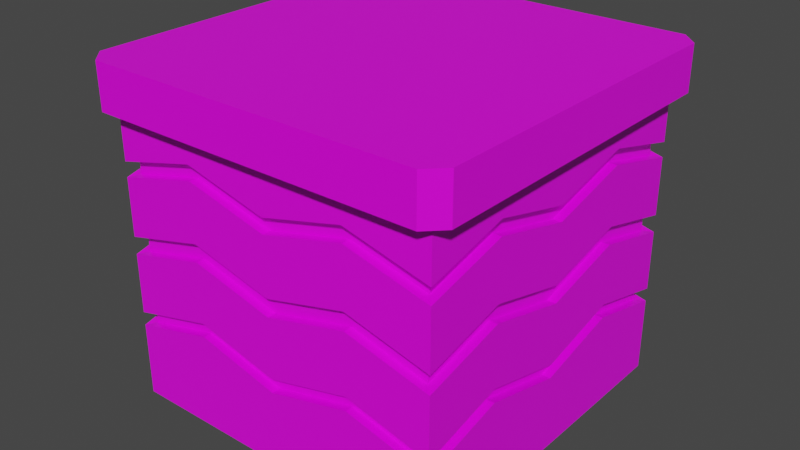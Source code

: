 # Source: grass_tile1.blend  (saved by Blender 4.2.66; exported with 4.5.12 LTS)
import bpy
from mathutils import Matrix  # noqa: F401  (used for matrix-valued properties, if any)

bpy.ops.wm.read_factory_settings(use_empty=True)
scene = bpy.context.scene
scene.name = 'Scene'

# ---- collections
col_collection = bpy.data.collections.new('Collection'); scene.collection.children.link(col_collection)

# ---- images (referenced by path relative to the original .blend; pixels are not part of the script)
import os
ASSET_DIR = os.environ.get("B2B_ASSET_DIR", "")  # directory of the original .blend (textures are referenced by path, not embedded)
HERE = os.path.dirname(os.path.abspath(__file__))  # packed textures are extracted next to this script under _unpacked/

def load_image(name, relpath, width, height, colorspace="sRGB"):
    """Load a texture the original file referenced (path relative to the .blend, or extracted next to this script)."""
    p = next((c for c in (os.path.join(HERE, relpath), os.path.join(ASSET_DIR, relpath)) if relpath and os.path.exists(c)), "")
    if p:
        img = bpy.data.images.load(p, check_existing=True)
        img.name = name
    else:  # same state as the original file: an image datablock whose file is absent (Cycles renders it pink)
        img = bpy.data.images.new(name, width, height)
        img.source = "FILE"
        img.filepath = "//" + (relpath or name)
    img.colorspace_settings.name = colorspace
    return img
img_carry_vault_tex_png = load_image('carry_vault_tex.png', 'carry_vault_tex.png', 1024, 1024, 'sRGB')

# ---- materials (node trees are filled in below, after node groups)
mat_carry_vault_material = bpy.data.materials.new('carry_vault_material')
mat_carry_vault_material.alpha_threshold = 0.0
mat_carry_vault_material.use_transparent_shadow = False
mat_carry_vault_material.line_color = (0.0, 0.0, 0.0, 1.0)

# ---- material node trees
mat_carry_vault_material.use_nodes = True; mat_carry_vault_material.node_tree.nodes.clear()
_N = mat_carry_vault_material.node_tree.nodes; _L = mat_carry_vault_material.node_tree.links
n0 = _N.new('ShaderNodeOutputMaterial'); n0.name = 'Material Output'; n0.location = (300, 300)
n1 = _N.new('ShaderNodeBsdfPrincipled'); n1.name = 'Principled BSDF'; n1.location = (10, 300)
n1.distribution = 'GGX'
n1.subsurface_method = 'RANDOM_WALK_SKIN'
n1.inputs[2].default_value = 0.4
n1.inputs[3].default_value = 1.45
n1.inputs[27].default_value = (0.0, 0.0, 0.0, 1.0)
n1.inputs[28].default_value = 1.0
n2 = _N.new('ShaderNodeTexImage'); n2.name = '画像テクスチャ'; n2.location = (-280, 280)
n2.image = img_carry_vault_tex_png
_L.new(n1.outputs[0], n0.inputs[0])
_L.new(n2.outputs[0], n1.inputs[0])
n0.is_active_output = True

# ---- world
world_world = bpy.data.worlds.new('World'); scene.world = world_world
world_world.use_nodes = True; world_world.node_tree.nodes.clear()
_N = world_world.node_tree.nodes; _L = world_world.node_tree.links
n0 = _N.new('ShaderNodeOutputWorld'); n0.name = 'World Output'; n0.location = (300, 300)
n1 = _N.new('ShaderNodeBackground'); n1.name = 'Background'; n1.location = (10, 300)
n1.inputs[0].default_value = (0.05088, 0.05088, 0.05088, 1.0)
_L.new(n1.outputs[0], n0.inputs[0])
n0.is_active_output = True
world_world.color = (0.05088, 0.05088, 0.05088)
world_world.use_sun_shadow = False
world_world.sun_shadow_jitter_overblur = 0.0

# ---- meshes
me_cube = bpy.data.meshes.new('Cube')
me_cube.from_pydata([(0.5, 0.5, -1.0), (0.5, 0.5, -0.1338), (0.5, 0.55, -1.318e-07), (0.5, 0.55, -0.1338), (0.55, 0.5, -1.318e-07), (0.55, 0.5, -0.1338), (0.5, 0.5, -0.3284), (0.5, 0.5, -0.5545), (0.5, 0.5, -0.7767), (0.25, 0.5, -0.999), (-2.419e-07, 0.5, -0.999), (-2.419e-07, 0.5, -0.1338), (0.25, 0.5, -0.1338), (-2.419e-07, 0.5, -0.3284), (0.25, 0.5, -0.2659), (-2.419e-07, 0.5, -0.5545), (0.25, 0.5, -0.492), (-2.419e-07, 0.5, -0.7767), (0.25, 0.5, -0.7142), (0.5, -2.274e-07, -0.999), (0.5, 0.25, -0.999), (0.5, 0.25, -0.1338), (0.5, -2.274e-07, -0.1338), (0.5, 0.25, -0.2659), (0.5, -2.274e-07, -0.3284), (0.5, 0.25, -0.492), (0.5, -2.274e-07, -0.5545), (0.5, 0.25, -0.7142), (0.5, -2.274e-07, -0.7767), (0.5, 0.5, -0.2837), (-2.419e-07, 0.5, -0.2837), (0.25, 0.5, -0.2212), (0.5, 0.25, -0.2212), (0.5, -2.274e-07, -0.2837), (0.5, 0.5, -0.5018), (-2.419e-07, 0.5, -0.5018), (0.25, 0.5, -0.4394), (0.5, 0.25, -0.4394), (0.5, -2.274e-07, -0.5018), (0.5, 0.5, -0.7358), (-2.419e-07, 0.5, -0.7358), (0.25, 0.5, -0.6733), (0.5, 0.25, -0.6733), (0.5, -2.274e-07, -0.7358), (0.25, 0.4746, -0.2659), (-2.419e-07, 0.4746, -0.3284), (-2.419e-07, 0.4746, -0.2837), (0.25, 0.4746, -0.2212), (0.25, 0.4746, -0.492), (0.25, 0.4746, -0.7142), (-2.419e-07, 0.4746, -0.5545), (-2.419e-07, 0.4746, -0.7767), (-2.419e-07, 0.4746, -0.7358), (0.25, 0.4746, -0.6733), (-2.419e-07, 0.4746, -0.5018), (0.25, 0.4746, -0.4394), (0.4746, 0.4748, -0.2774), (0.4746, 0.4737, -0.3215), (0.4746, 0.4748, -0.4949), (0.4746, 0.4748, -0.548), (0.4746, 0.4742, -0.7287), (0.4746, 0.4755, -0.7697), (0.4746, 0.25, -0.2659), (0.4746, -2.274e-07, -0.3284), (0.4746, 0.25, -0.492), (0.4746, -2.274e-07, -0.5545), (0.4746, 0.25, -0.7142), (0.4746, -2.274e-07, -0.7767), (0.4746, 0.25, -0.6733), (0.4746, -2.274e-07, -0.7358), (0.4746, 0.25, -0.4394), (0.4746, -2.274e-07, -0.5018), (0.4746, 0.25, -0.2212), (0.4746, -2.274e-07, -0.2837), (-0.5, 0.5, -1.0), (-0.5, 0.5, -0.1338), (-0.5, 0.55, -1.318e-07), (-0.5, 0.55, -0.1338), (-0.55, 0.5, -1.318e-07), (-0.5509, 0.5, -0.1338), (-0.5, 0.5, -0.3284), (-0.5, 0.5, -0.5545), (-0.5, 0.5, -0.7767), (-0.25, 0.5, -0.999), (-0.25, 0.5, -0.1338), (-0.25, 0.5, -0.2659), (-0.25, 0.5, -0.492), (-0.25, 0.5, -0.7142), (-0.5, -2.274e-07, -0.999), (-0.5, 0.25, -0.999), (-0.5, 0.25, -0.1338), (-0.5, -2.274e-07, -0.1338), (-0.5, 0.25, -0.2659), (-0.5, -2.274e-07, -0.3284), (-0.5, 0.25, -0.492), (-0.5, -2.274e-07, -0.5545), (-0.5, 0.25, -0.7142), (-0.5, -2.274e-07, -0.7767), (-0.5, 0.5, -0.2837), (-0.25, 0.5, -0.2212), (-0.5, 0.25, -0.2212), (-0.5, -2.274e-07, -0.2837), (-0.5, 0.5, -0.5018), (-0.25, 0.5, -0.4394), (-0.5, 0.25, -0.4394), (-0.5, -2.274e-07, -0.5018), (-0.5, 0.5, -0.7358), (-0.25, 0.5, -0.6733), (-0.5, 0.25, -0.6733), (-0.5, -2.274e-07, -0.7358), (-0.25, 0.4746, -0.2659), (-0.25, 0.4746, -0.2212), (-0.25, 0.4746, -0.492), (-0.25, 0.4746, -0.7142), (-0.25, 0.4746, -0.6733), (-0.25, 0.4746, -0.4394), (-0.4746, 0.4748, -0.2774), (-0.4746, 0.4737, -0.3215), (-0.4746, 0.4748, -0.4949), (-0.4746, 0.4748, -0.548), (-0.4746, 0.4742, -0.7287), (-0.4746, 0.4755, -0.7697), (-0.4746, 0.25, -0.2659), (-0.4746, -2.274e-07, -0.3284), (-0.4746, 0.25, -0.492), (-0.4746, -2.274e-07, -0.5545), (-0.4746, 0.25, -0.7142), (-0.4746, -2.274e-07, -0.7767), (-0.4746, 0.25, -0.6733), (-0.4746, -2.274e-07, -0.7358), (-0.4746, 0.25, -0.4394), (-0.4746, -2.274e-07, -0.5018), (-0.4746, 0.25, -0.2212), (-0.4746, -2.274e-07, -0.2837), (0.5, -0.5, -1.0), (0.5, -0.5, -0.1338), (0.5, -0.55, -1.318e-07), (0.5, -0.55, -0.1338), (0.55, -0.5, -1.318e-07), (0.55, -0.5, -0.1338), (0.5, -0.5, -0.3284), (0.5, -0.5, -0.5545), (0.5, -0.5, -0.7767), (0.25, -0.5, -0.999), (-2.419e-07, -0.5, -0.999), (-2.419e-07, -0.5, -0.1338), (0.25, -0.5, -0.1338), (-2.419e-07, -0.5, -0.3284), (0.25, -0.5, -0.2659), (-2.419e-07, -0.5, -0.5545), (0.25, -0.5, -0.492), (-2.419e-07, -0.5, -0.7767), (0.25, -0.5, -0.7142), (0.5, -0.25, -0.999), (0.5, -0.25, -0.1338), (0.5, -0.25, -0.2659), (0.5, -0.25, -0.492), (0.5, -0.25, -0.7142), (0.5, -0.5, -0.2837), (-2.419e-07, -0.5, -0.2837), (0.25, -0.5, -0.2212), (0.5, -0.25, -0.2212), (0.5, -0.5, -0.5018), (-2.419e-07, -0.5, -0.5018), (0.25, -0.5, -0.4394), (0.5, -0.25, -0.4394), (0.5, -0.5, -0.7358), (-2.419e-07, -0.5, -0.7358), (0.25, -0.5, -0.6733), (0.5, -0.25, -0.6733), (0.25, -0.4746, -0.2659), (-2.419e-07, -0.4746, -0.3284), (-2.419e-07, -0.4746, -0.2837), (0.25, -0.4746, -0.2212), (0.25, -0.4746, -0.492), (0.25, -0.4746, -0.7142), (-2.419e-07, -0.4746, -0.5545), (-2.419e-07, -0.4746, -0.7767), (-2.419e-07, -0.4746, -0.7358), (0.25, -0.4746, -0.6733), (-2.419e-07, -0.4746, -0.5018), (0.25, -0.4746, -0.4394), (0.4746, -0.4748, -0.2774), (0.4746, -0.4737, -0.3215), (0.4746, -0.4748, -0.4949), (0.4746, -0.4748, -0.548), (0.4746, -0.4742, -0.7287), (0.4746, -0.4755, -0.7697), (0.4746, -0.25, -0.2659), (0.4746, -0.25, -0.492), (0.4746, -0.25, -0.7142), (0.4746, -0.25, -0.6733), (0.4746, -0.25, -0.4394), (0.4746, -0.25, -0.2212), (-0.5, -0.5, -1.0), (-0.5, -0.5, -0.1338), (-0.5, -0.55, -1.318e-07), (-0.5, -0.55, -0.1338), (-0.55, -0.5, -1.318e-07), (-0.55, -0.5, -0.1338), (-0.5, -0.5, -0.3284), (-0.5, -0.5, -0.5545), (-0.5, -0.5, -0.7767), (-0.25, -0.5, -0.999), (-0.25, -0.5, -0.1338), (-0.25, -0.5, -0.2659), (-0.25, -0.5, -0.492), (-0.25, -0.5, -0.7142), (-0.5, -0.25, -0.999), (-0.5, -0.25, -0.1338), (-0.5, -0.25, -0.2659), (-0.5, -0.25, -0.492), (-0.5, -0.25, -0.7142), (-0.5, -0.5, -0.2837), (-0.25, -0.5, -0.2212), (-0.5, -0.25, -0.2212), (-0.5, -0.5, -0.5018), (-0.25, -0.5, -0.4394), (-0.5, -0.25, -0.4394), (-0.5, -0.5, -0.7358), (-0.25, -0.5, -0.6733), (-0.5, -0.25, -0.6733), (-0.25, -0.4746, -0.2659), (-0.25, -0.4746, -0.2212), (-0.25, -0.4746, -0.492), (-0.25, -0.4746, -0.7142), (-0.25, -0.4746, -0.6733), (-0.25, -0.4746, -0.4394), (-0.4746, -0.4748, -0.2774), (-0.4746, -0.4737, -0.3215), (-0.4746, -0.4748, -0.4949), (-0.4746, -0.4748, -0.548), (-0.4746, -0.4742, -0.7287), (-0.4746, -0.4755, -0.7697), (-0.4746, -0.25, -0.2659), (-0.4746, -0.25, -0.492), (-0.4746, -0.25, -0.7142), (-0.4746, -0.25, -0.6733), (-0.4746, -0.25, -0.4394), (-0.4746, -0.25, -0.2212)], [], [(31, 12, 1, 29), (3, 77, 76, 2), (78, 4, 2, 76), (77, 79, 78, 76), (36, 14, 6, 34), (41, 16, 7, 39), (9, 18, 8, 0), (10, 17, 18, 9), (40, 15, 16, 41), (35, 13, 14, 36), (30, 11, 12, 31), (0, 8, 27, 20), (20, 27, 28, 19), (39, 7, 25, 42), (42, 25, 26, 43), (34, 6, 23, 37), (37, 23, 24, 38), (29, 1, 21, 32), (32, 21, 22, 33), (61, 8, 18, 49), (30, 31, 47, 46), (39, 42, 68, 60), (25, 7, 59, 64), (37, 38, 71, 70), (35, 36, 55, 54), (40, 41, 53, 52), (48, 55, 58, 59), (18, 17, 51, 49), (45, 46, 47, 44), (44, 47, 56, 57), (6, 14, 44, 57), (31, 29, 56, 47), (14, 13, 45, 44), (50, 54, 55, 48), (7, 16, 48, 59), (51, 52, 53, 49), (60, 61, 49, 53), (34, 58, 55, 36), (16, 15, 50, 48), (62, 72, 73, 63), (57, 56, 72, 62), (64, 70, 71, 65), (59, 58, 70, 64), (66, 68, 69, 67), (61, 60, 68, 66), (34, 37, 70, 58), (26, 25, 64, 65), (27, 8, 61, 66), (32, 33, 73, 72), (28, 27, 66, 67), (29, 32, 72, 56), (23, 6, 57, 62), (24, 23, 62, 63), (42, 43, 69, 68), (39, 60, 53, 41), (99, 98, 75, 84), (75, 79, 77), (74, 0, 134, 194), (138, 198, 196, 136), (3, 2, 4, 5), (103, 102, 80, 85), (107, 106, 81, 86), (83, 74, 82, 87), (10, 83, 87, 17), (40, 107, 86, 15), (35, 103, 85, 13), (30, 99, 84, 11), (74, 89, 96, 82), (89, 88, 97, 96), (106, 108, 94, 81), (108, 109, 95, 94), (102, 104, 92, 80), (104, 105, 93, 92), (98, 100, 90, 75), (100, 101, 91, 90), (121, 113, 87, 82), (30, 46, 111, 99), (106, 120, 128, 108), (94, 124, 119, 81), (104, 130, 131, 105), (35, 54, 115, 103), (40, 52, 114, 107), (112, 119, 118, 115), (87, 113, 51, 17), (45, 110, 111, 46), (110, 117, 116, 111), (80, 117, 110, 85), (99, 111, 116, 98), (85, 110, 45, 13), (50, 112, 115, 54), (81, 119, 112, 86), (51, 113, 114, 52), (120, 114, 113, 121), (102, 103, 115, 118), (86, 112, 50, 15), (122, 123, 133, 132), (117, 122, 132, 116), (124, 125, 131, 130), (119, 124, 130, 118), (126, 127, 129, 128), (121, 126, 128, 120), (102, 118, 130, 104), (95, 125, 124, 94), (96, 126, 121, 82), (100, 132, 133, 101), (97, 127, 126, 96), (98, 116, 132, 100), (92, 122, 117, 80), (93, 123, 122, 92), (108, 128, 129, 109), (106, 107, 114, 120), (195, 135, 137, 197), (160, 158, 135, 146), (1, 3, 5), (135, 139, 137), (164, 162, 140, 148), (168, 166, 141, 150), (143, 134, 142, 152), (144, 143, 152, 151), (167, 168, 150, 149), (163, 164, 148, 147), (159, 160, 146, 145), (134, 153, 157, 142), (153, 19, 28, 157), (166, 169, 156, 141), (169, 43, 26, 156), (162, 165, 155, 140), (165, 38, 24, 155), (5, 139, 135, 1), (158, 161, 154, 135), (161, 33, 22, 154), (187, 175, 152, 142), (159, 172, 173, 160), (166, 186, 191, 169), (156, 189, 185, 141), (165, 192, 71, 38), (163, 180, 181, 164), (167, 178, 179, 168), (174, 185, 184, 181), (152, 175, 177, 151), (171, 170, 173, 172), (170, 183, 182, 173), (140, 183, 170, 148), (160, 173, 182, 158), (148, 170, 171, 147), (176, 174, 181, 180), (141, 185, 174, 150), (177, 175, 179, 178), (186, 179, 175, 187), (162, 164, 181, 184), (150, 174, 176, 149), (188, 63, 73, 193), (183, 188, 193, 182), (189, 65, 71, 192), (185, 189, 192, 184), (190, 67, 69, 191), (187, 190, 191, 186), (162, 184, 192, 165), (26, 65, 189, 156), (157, 190, 187, 142), (161, 193, 73, 33), (28, 67, 190, 157), (158, 182, 193, 161), (155, 188, 183, 140), (24, 63, 188, 155), (169, 191, 69, 43), (166, 168, 179, 186), (75, 77, 3, 1), (214, 204, 195, 213), (5, 4, 138, 139), (137, 139, 138, 136), (78, 198, 138, 4), (195, 197, 199), (217, 205, 200, 216), (220, 206, 201, 219), (203, 207, 202, 194), (144, 151, 207, 203), (167, 149, 206, 220), (163, 147, 205, 217), (79, 75, 195, 199), (159, 145, 204, 214), (79, 199, 198, 78), (194, 202, 212, 208), (208, 212, 97, 88), (219, 201, 211, 221), (221, 211, 95, 109), (216, 200, 210, 218), (218, 210, 93, 105), (197, 196, 198, 199), (213, 195, 209, 215), (215, 209, 91, 101), (233, 202, 207, 225), (159, 214, 223, 172), (219, 221, 237, 232), (211, 201, 231, 235), (218, 105, 131, 238), (163, 217, 227, 180), (167, 220, 226, 178), (224, 227, 230, 231), (207, 151, 177, 225), (171, 172, 223, 222), (222, 223, 228, 229), (200, 205, 222, 229), (214, 213, 228, 223), (205, 147, 171, 222), (176, 180, 227, 224), (201, 206, 224, 231), (177, 178, 226, 225), (232, 233, 225, 226), (216, 230, 227, 217), (206, 149, 176, 224), (234, 239, 133, 123), (229, 228, 239, 234), (235, 238, 131, 125), (231, 230, 238, 235), (236, 237, 129, 127), (233, 232, 237, 236), (216, 218, 238, 230), (95, 211, 235, 125), (212, 202, 233, 236), (215, 101, 133, 239), (97, 212, 236, 127), (213, 215, 239, 228), (210, 200, 229, 234), (93, 210, 234, 123), (221, 109, 129, 237), (219, 232, 226, 220), (137, 136, 196, 197)])
_uv = me_cube.uv_layers.new(name='UVMap')
_uv.uv.foreach_set('vector', [0.2744, 0.9251, 0.2752, 0.9248, 0.2759, 0.9262, 0.2754, 0.9271, 0.2989, 0.9534, 0.2991, 0.9785, 0.2957, 0.9761, 0.2956, 0.9557, 0.2944, 0.9772, 0.2944, 0.9546, 0.2956, 0.9557, 0.2957, 0.9761, 0.2991, 0.9785, 0.297, 0.9804, 0.2944, 0.9772, 0.2957, 0.9761, 0.2824, 0.9148, 0.2839, 0.9153, 0.2823, 0.9171, 0.2816, 0.9161, 0.2863, 0.8992, 0.2851, 0.8988, 0.2862, 0.8973, 0.287, 0.8981, 0.2765, 0.9045, 0.2752, 0.9068, 0.2734, 0.9045, 0.275, 0.9037, 0.2784, 0.9049, 0.2782, 0.9071, 0.2752, 0.9068, 0.2765, 0.9045, 0.2864, 0.901, 0.2851, 0.9007, 0.2851, 0.8988, 0.2863, 0.8992, 0.2824, 0.9127, 0.2839, 0.9127, 0.2839, 0.9153, 0.2824, 0.9148, 0.2733, 0.923, 0.2746, 0.9228, 0.2752, 0.9248, 0.2744, 0.9251, 0.275, 0.9037, 0.2734, 0.9045, 0.2733, 0.9015, 0.2753, 0.9016, 0.2753, 0.9016, 0.2733, 0.9015, 0.2744, 0.8999, 0.2756, 0.9001, 0.287, 0.8981, 0.2862, 0.8973, 0.288, 0.8963, 0.2882, 0.8976, 0.2882, 0.8976, 0.288, 0.8963, 0.29, 0.8965, 0.2901, 0.8979, 0.2816, 0.9161, 0.2823, 0.9171, 0.2804, 0.9177, 0.2804, 0.9165, 0.2804, 0.9165, 0.2804, 0.9177, 0.2787, 0.9172, 0.2788, 0.916, 0.2754, 0.9271, 0.2759, 0.9262, 0.2773, 0.9263, 0.2773, 0.9269, 0.2773, 0.9269, 0.2773, 0.9263, 0.2791, 0.9259, 0.2793, 0.9271, 0.2786, 0.8375, 0.2782, 0.8377, 0.2776, 0.8342, 0.2779, 0.8341, 0.2922, 0.8491, 0.2917, 0.8458, 0.2919, 0.8457, 0.2925, 0.849, 0.2794, 0.8369, 0.2814, 0.8384, 0.2813, 0.8386, 0.2791, 0.8371, 0.2725, 0.8408, 0.2761, 0.8417, 0.2758, 0.842, 0.2725, 0.8411, 0.2724, 0.8419, 0.2692, 0.8418, 0.2692, 0.8415, 0.2724, 0.8416, 0.276, 0.8479, 0.2763, 0.8449, 0.2765, 0.8449, 0.2763, 0.848, 0.2787, 0.8308, 0.2786, 0.8341, 0.2783, 0.8341, 0.2784, 0.8308, 0.277, 0.8448, 0.2765, 0.8449, 0.2753, 0.8426, 0.2758, 0.842, 0.2776, 0.8342, 0.2776, 0.8307, 0.2779, 0.8307, 0.2779, 0.8341, 0.2931, 0.849, 0.2925, 0.849, 0.2919, 0.8457, 0.2924, 0.8456, 0.2924, 0.8456, 0.2919, 0.8457, 0.2905, 0.8428, 0.2911, 0.8423, 0.2914, 0.8421, 0.2927, 0.8455, 0.2924, 0.8456, 0.2911, 0.8423, 0.2917, 0.8458, 0.2902, 0.843, 0.2905, 0.8428, 0.2919, 0.8457, 0.2927, 0.8455, 0.2934, 0.8489, 0.2931, 0.849, 0.2924, 0.8456, 0.277, 0.848, 0.2763, 0.848, 0.2765, 0.8449, 0.277, 0.8448, 0.2761, 0.8417, 0.2773, 0.8448, 0.277, 0.8448, 0.2758, 0.842, 0.2779, 0.8307, 0.2784, 0.8308, 0.2783, 0.8341, 0.2779, 0.8341, 0.2791, 0.8371, 0.2786, 0.8375, 0.2779, 0.8341, 0.2783, 0.8341, 0.2751, 0.8429, 0.2753, 0.8426, 0.2765, 0.8449, 0.2763, 0.8449, 0.2773, 0.8448, 0.2773, 0.8481, 0.277, 0.848, 0.277, 0.8448, 0.2883, 0.841, 0.2882, 0.8414, 0.2852, 0.8414, 0.2852, 0.8408, 0.2911, 0.8423, 0.2905, 0.8428, 0.2882, 0.8414, 0.2883, 0.841, 0.2725, 0.8411, 0.2724, 0.8416, 0.2692, 0.8415, 0.2692, 0.8408, 0.2758, 0.842, 0.2753, 0.8426, 0.2724, 0.8416, 0.2725, 0.8411, 0.2812, 0.8389, 0.2813, 0.8386, 0.2843, 0.8388, 0.2843, 0.8392, 0.2786, 0.8375, 0.2791, 0.8371, 0.2813, 0.8386, 0.2812, 0.8389, 0.2751, 0.8429, 0.2724, 0.8419, 0.2724, 0.8416, 0.2753, 0.8426, 0.2691, 0.8405, 0.2725, 0.8408, 0.2725, 0.8411, 0.2692, 0.8408, 0.2811, 0.8393, 0.2782, 0.8377, 0.2786, 0.8375, 0.2812, 0.8389, 0.2882, 0.8417, 0.2852, 0.8417, 0.2852, 0.8414, 0.2882, 0.8414, 0.2843, 0.8396, 0.2811, 0.8393, 0.2812, 0.8389, 0.2843, 0.8392, 0.2902, 0.843, 0.2882, 0.8417, 0.2882, 0.8414, 0.2905, 0.8428, 0.2884, 0.8407, 0.2914, 0.8421, 0.2911, 0.8423, 0.2883, 0.841, 0.2852, 0.8405, 0.2884, 0.8407, 0.2883, 0.841, 0.2852, 0.8408, 0.2814, 0.8384, 0.2843, 0.8384, 0.2843, 0.8388, 0.2813, 0.8386, 0.2794, 0.8369, 0.2791, 0.8371, 0.2783, 0.8341, 0.2786, 0.8341, 0.2737, 0.9204, 0.2743, 0.9177, 0.2751, 0.9188, 0.2746, 0.9206, 0.3005, 0.9822, 0.297, 0.9804, 0.2991, 0.9785, 0.295, 0.8961, 0.3021, 0.8961, 0.3021, 0.9032, 0.295, 0.9032, 0.2747, 0.9543, 0.2749, 0.9766, 0.2736, 0.9755, 0.2734, 0.9553, 0.2989, 0.9534, 0.2956, 0.9557, 0.2944, 0.9546, 0.2969, 0.9514, 0.2824, 0.9107, 0.2815, 0.9094, 0.2823, 0.9085, 0.2838, 0.9102, 0.2857, 0.9026, 0.286, 0.9039, 0.2849, 0.9046, 0.2844, 0.9026, 0.2804, 0.9049, 0.2819, 0.9044, 0.2831, 0.9057, 0.281, 0.9073, 0.2784, 0.9049, 0.2804, 0.9049, 0.281, 0.9073, 0.2782, 0.9071, 0.2864, 0.901, 0.2857, 0.9026, 0.2844, 0.9026, 0.2851, 0.9007, 0.2824, 0.9127, 0.2824, 0.9107, 0.2838, 0.9102, 0.2839, 0.9127, 0.2733, 0.923, 0.2737, 0.9204, 0.2746, 0.9206, 0.2746, 0.9228, 0.2819, 0.9044, 0.2822, 0.9032, 0.2844, 0.9037, 0.2831, 0.9057, 0.2822, 0.9032, 0.2823, 0.9015, 0.2841, 0.9015, 0.2844, 0.9037, 0.286, 0.9039, 0.2874, 0.9049, 0.2867, 0.9065, 0.2849, 0.9046, 0.2874, 0.9049, 0.2896, 0.9051, 0.2895, 0.9067, 0.2867, 0.9065, 0.2815, 0.9094, 0.2803, 0.9087, 0.2806, 0.9074, 0.2823, 0.9085, 0.2803, 0.9087, 0.2785, 0.9089, 0.2785, 0.9075, 0.2806, 0.9074, 0.2743, 0.9177, 0.277, 0.9179, 0.2771, 0.9187, 0.2751, 0.9188, 0.277, 0.9179, 0.2789, 0.9179, 0.2788, 0.9187, 0.2771, 0.9187, 0.2801, 0.825, 0.2785, 0.8276, 0.2782, 0.8275, 0.2799, 0.8247, 0.2922, 0.8491, 0.2925, 0.849, 0.2927, 0.8522, 0.2925, 0.8521, 0.2807, 0.8259, 0.2805, 0.8255, 0.2835, 0.8245, 0.2836, 0.8248, 0.2716, 0.8563, 0.2716, 0.856, 0.2749, 0.8547, 0.2752, 0.855, 0.2713, 0.8552, 0.2714, 0.8554, 0.2683, 0.856, 0.2682, 0.8557, 0.276, 0.8479, 0.2763, 0.848, 0.2757, 0.8512, 0.2755, 0.8511, 0.2787, 0.8308, 0.2784, 0.8308, 0.2788, 0.8277, 0.279, 0.8278, 0.2762, 0.8514, 0.2749, 0.8547, 0.2743, 0.854, 0.2757, 0.8512, 0.2782, 0.8275, 0.2785, 0.8276, 0.2779, 0.8307, 0.2776, 0.8307, 0.2931, 0.849, 0.2931, 0.8522, 0.2927, 0.8522, 0.2925, 0.849, 0.2931, 0.8522, 0.292, 0.855, 0.2916, 0.8546, 0.2927, 0.8522, 0.2923, 0.8553, 0.292, 0.855, 0.2931, 0.8522, 0.2934, 0.8523, 0.2925, 0.8521, 0.2927, 0.8522, 0.2916, 0.8546, 0.2913, 0.8543, 0.2934, 0.8523, 0.2931, 0.8522, 0.2931, 0.849, 0.2934, 0.8489, 0.277, 0.848, 0.2762, 0.8514, 0.2757, 0.8512, 0.2763, 0.848, 0.2752, 0.855, 0.2749, 0.8547, 0.2762, 0.8514, 0.2765, 0.8514, 0.2779, 0.8307, 0.2785, 0.8276, 0.2788, 0.8277, 0.2784, 0.8308, 0.2805, 0.8255, 0.2788, 0.8277, 0.2785, 0.8276, 0.2801, 0.825, 0.274, 0.8538, 0.2755, 0.8511, 0.2757, 0.8512, 0.2743, 0.854, 0.2765, 0.8514, 0.2762, 0.8514, 0.277, 0.848, 0.2773, 0.8481, 0.2893, 0.8563, 0.2862, 0.8565, 0.2862, 0.8559, 0.2892, 0.8559, 0.292, 0.855, 0.2893, 0.8563, 0.2892, 0.8559, 0.2916, 0.8546, 0.2716, 0.856, 0.2683, 0.8567, 0.2683, 0.856, 0.2714, 0.8554, 0.2749, 0.8547, 0.2716, 0.856, 0.2714, 0.8554, 0.2743, 0.854, 0.2835, 0.8241, 0.2867, 0.8238, 0.2867, 0.8243, 0.2835, 0.8245, 0.2801, 0.825, 0.2835, 0.8241, 0.2835, 0.8245, 0.2805, 0.8255, 0.274, 0.8538, 0.2743, 0.854, 0.2714, 0.8554, 0.2713, 0.8552, 0.2684, 0.857, 0.2683, 0.8567, 0.2716, 0.856, 0.2716, 0.8563, 0.2834, 0.8238, 0.2835, 0.8241, 0.2801, 0.825, 0.2799, 0.8247, 0.2892, 0.8556, 0.2892, 0.8559, 0.2862, 0.8559, 0.2862, 0.8556, 0.2867, 0.8235, 0.2867, 0.8238, 0.2835, 0.8241, 0.2834, 0.8238, 0.2913, 0.8543, 0.2916, 0.8546, 0.2892, 0.8559, 0.2892, 0.8556, 0.2894, 0.8566, 0.2893, 0.8563, 0.292, 0.855, 0.2923, 0.8553, 0.2862, 0.8568, 0.2862, 0.8565, 0.2893, 0.8563, 0.2894, 0.8566, 0.2836, 0.8248, 0.2835, 0.8245, 0.2867, 0.8243, 0.2867, 0.8247, 0.2807, 0.8259, 0.279, 0.8278, 0.2788, 0.8277, 0.2805, 0.8255, 0.2689, 0.9812, 0.2685, 0.9494, 0.2702, 0.953, 0.2703, 0.9779, 0.2828, 0.9236, 0.2829, 0.9255, 0.2821, 0.925, 0.2821, 0.9236, 0.3005, 0.9498, 0.2989, 0.9534, 0.2969, 0.9514, 0.2685, 0.9494, 0.2722, 0.9509, 0.2702, 0.953, 0.275, 0.9145, 0.2759, 0.9157, 0.2752, 0.9166, 0.2737, 0.915, 0.2936, 0.8991, 0.2931, 0.8979, 0.294, 0.897, 0.295, 0.8989, 0.2774, 0.8981, 0.276, 0.8986, 0.2752, 0.8976, 0.2768, 0.8963, 0.279, 0.8981, 0.2774, 0.8981, 0.2768, 0.8963, 0.279, 0.8963, 0.2932, 0.901, 0.2936, 0.8991, 0.295, 0.8989, 0.2946, 0.901, 0.2749, 0.9125, 0.275, 0.9145, 0.2737, 0.915, 0.2735, 0.9127, 0.2829, 0.9215, 0.2828, 0.9236, 0.2821, 0.9236, 0.2818, 0.9218, 0.276, 0.8986, 0.2758, 0.8992, 0.2745, 0.8987, 0.2752, 0.8976, 0.2758, 0.8992, 0.2756, 0.9001, 0.2744, 0.8999, 0.2745, 0.8987, 0.2931, 0.8979, 0.2919, 0.8975, 0.2921, 0.8961, 0.294, 0.897, 0.2919, 0.8975, 0.2901, 0.8979, 0.29, 0.8965, 0.2921, 0.8961, 0.2759, 0.9157, 0.2771, 0.9162, 0.2768, 0.9174, 0.2752, 0.9166, 0.2771, 0.9162, 0.2788, 0.916, 0.2787, 0.9172, 0.2768, 0.9174, 0.2969, 0.9514, 0.2722, 0.9509, 0.2685, 0.9494, 0.3005, 0.9498, 0.2829, 0.9255, 0.2811, 0.9261, 0.2809, 0.9255, 0.2821, 0.925, 0.2811, 0.9261, 0.2793, 0.9271, 0.2791, 0.9259, 0.2809, 0.9255, 0.2909, 0.838, 0.2926, 0.8355, 0.2928, 0.8356, 0.2912, 0.8384, 0.2785, 0.8491, 0.2782, 0.8491, 0.2782, 0.8458, 0.2785, 0.8459, 0.2904, 0.8372, 0.2906, 0.8375, 0.2875, 0.8385, 0.2875, 0.8383, 0.2659, 0.841, 0.266, 0.8413, 0.2631, 0.8427, 0.2628, 0.8424, 0.2662, 0.842, 0.2661, 0.8417, 0.2692, 0.8415, 0.2692, 0.8418, 0.2623, 0.8496, 0.2619, 0.8496, 0.2625, 0.8462, 0.2627, 0.8463, 0.2923, 0.8323, 0.2927, 0.8323, 0.2922, 0.8354, 0.292, 0.8353, 0.2619, 0.8461, 0.2631, 0.8427, 0.2638, 0.8433, 0.2625, 0.8462, 0.2928, 0.8356, 0.2926, 0.8355, 0.2932, 0.8323, 0.2935, 0.8324, 0.2776, 0.8492, 0.2778, 0.8458, 0.2782, 0.8458, 0.2782, 0.8491, 0.2778, 0.8458, 0.2787, 0.8424, 0.2792, 0.8429, 0.2782, 0.8458, 0.2783, 0.8421, 0.2787, 0.8424, 0.2778, 0.8458, 0.2774, 0.8457, 0.2785, 0.8459, 0.2782, 0.8458, 0.2792, 0.8429, 0.2795, 0.8432, 0.2774, 0.8457, 0.2778, 0.8458, 0.2776, 0.8492, 0.2773, 0.8492, 0.2612, 0.8495, 0.2619, 0.8461, 0.2625, 0.8462, 0.2619, 0.8496, 0.2628, 0.8424, 0.2631, 0.8427, 0.2619, 0.8461, 0.2616, 0.846, 0.2932, 0.8323, 0.2926, 0.8355, 0.2922, 0.8354, 0.2927, 0.8323, 0.2906, 0.8375, 0.2922, 0.8354, 0.2926, 0.8355, 0.2909, 0.838, 0.2641, 0.8435, 0.2627, 0.8463, 0.2625, 0.8462, 0.2638, 0.8433, 0.2616, 0.846, 0.2619, 0.8461, 0.2612, 0.8495, 0.2609, 0.8495, 0.282, 0.8412, 0.2852, 0.8408, 0.2852, 0.8414, 0.2821, 0.8417, 0.2787, 0.8424, 0.282, 0.8412, 0.2821, 0.8417, 0.2792, 0.8429, 0.266, 0.8413, 0.2692, 0.8408, 0.2692, 0.8415, 0.2661, 0.8417, 0.2631, 0.8427, 0.266, 0.8413, 0.2661, 0.8417, 0.2638, 0.8433, 0.2876, 0.839, 0.2843, 0.8392, 0.2843, 0.8388, 0.2875, 0.8385, 0.2909, 0.838, 0.2876, 0.839, 0.2875, 0.8385, 0.2906, 0.8375, 0.2641, 0.8435, 0.2638, 0.8433, 0.2661, 0.8417, 0.2662, 0.842, 0.2691, 0.8405, 0.2692, 0.8408, 0.266, 0.8413, 0.2659, 0.841, 0.2876, 0.8393, 0.2876, 0.839, 0.2909, 0.838, 0.2912, 0.8384, 0.2821, 0.842, 0.2821, 0.8417, 0.2852, 0.8414, 0.2852, 0.8417, 0.2843, 0.8396, 0.2843, 0.8392, 0.2876, 0.839, 0.2876, 0.8393, 0.2795, 0.8432, 0.2792, 0.8429, 0.2821, 0.8417, 0.2821, 0.842, 0.2819, 0.8409, 0.282, 0.8412, 0.2787, 0.8424, 0.2783, 0.8421, 0.2852, 0.8405, 0.2852, 0.8408, 0.282, 0.8412, 0.2819, 0.8409, 0.2875, 0.8383, 0.2875, 0.8385, 0.2843, 0.8388, 0.2843, 0.8384, 0.2904, 0.8372, 0.292, 0.8353, 0.2922, 0.8354, 0.2906, 0.8375, 0.3005, 0.9822, 0.2991, 0.9785, 0.2989, 0.9534, 0.3005, 0.9498, 0.282, 0.9198, 0.2814, 0.9201, 0.2807, 0.9187, 0.281, 0.9182, 0.2969, 0.9514, 0.2944, 0.9546, 0.2747, 0.9543, 0.2722, 0.9509, 0.2702, 0.953, 0.2722, 0.9509, 0.2747, 0.9543, 0.2734, 0.9553, 0.2944, 0.9772, 0.2749, 0.9766, 0.2747, 0.9543, 0.2944, 0.9546, 0.2689, 0.9812, 0.2703, 0.9779, 0.2723, 0.9799, 0.2747, 0.9107, 0.2733, 0.9104, 0.2744, 0.9085, 0.2753, 0.9094, 0.2936, 0.9029, 0.295, 0.9031, 0.2941, 0.9051, 0.293, 0.9043, 0.2807, 0.8982, 0.2812, 0.8961, 0.2831, 0.8973, 0.282, 0.8985, 0.279, 0.8981, 0.279, 0.8963, 0.2812, 0.8961, 0.2807, 0.8982, 0.2932, 0.901, 0.2946, 0.901, 0.295, 0.9031, 0.2936, 0.9029, 0.2749, 0.9125, 0.2735, 0.9127, 0.2733, 0.9104, 0.2747, 0.9107, 0.297, 0.9804, 0.3005, 0.9822, 0.2689, 0.9812, 0.2723, 0.9799, 0.2829, 0.9215, 0.2818, 0.9218, 0.2814, 0.9201, 0.282, 0.9198, 0.297, 0.9804, 0.2723, 0.9799, 0.2749, 0.9766, 0.2944, 0.9772, 0.282, 0.8985, 0.2831, 0.8973, 0.2844, 0.8992, 0.2823, 0.8997, 0.2823, 0.8997, 0.2844, 0.8992, 0.2841, 0.9015, 0.2823, 0.9015, 0.293, 0.9043, 0.2941, 0.9051, 0.2922, 0.9067, 0.2917, 0.9051, 0.2917, 0.9051, 0.2922, 0.9067, 0.2895, 0.9067, 0.2896, 0.9051, 0.2753, 0.9094, 0.2744, 0.9085, 0.2763, 0.9073, 0.2766, 0.9087, 0.2766, 0.9087, 0.2763, 0.9073, 0.2785, 0.9075, 0.2785, 0.9089, 0.2703, 0.9779, 0.2736, 0.9755, 0.2749, 0.9766, 0.2723, 0.9799, 0.281, 0.9182, 0.2807, 0.9187, 0.2799, 0.9187, 0.2799, 0.9183, 0.2799, 0.9183, 0.2799, 0.9187, 0.2788, 0.9187, 0.2789, 0.9179, 0.2925, 0.8256, 0.2928, 0.8253, 0.2935, 0.8289, 0.2932, 0.8289, 0.2785, 0.8491, 0.2787, 0.8521, 0.2785, 0.8522, 0.2782, 0.8491, 0.2916, 0.8262, 0.2897, 0.8247, 0.2897, 0.8245, 0.292, 0.8259, 0.2652, 0.857, 0.2622, 0.8559, 0.2624, 0.8556, 0.2652, 0.8567, 0.2653, 0.856, 0.2682, 0.8557, 0.2683, 0.856, 0.2653, 0.8562, 0.2623, 0.8496, 0.262, 0.8527, 0.2618, 0.8528, 0.2619, 0.8496, 0.2923, 0.8323, 0.2925, 0.829, 0.2927, 0.829, 0.2927, 0.8323, 0.2613, 0.8528, 0.2618, 0.8528, 0.263, 0.8551, 0.2624, 0.8556, 0.2935, 0.8289, 0.2935, 0.8324, 0.2932, 0.8323, 0.2932, 0.8289, 0.2776, 0.8492, 0.2782, 0.8491, 0.2785, 0.8522, 0.2781, 0.8523, 0.2781, 0.8523, 0.2785, 0.8522, 0.28, 0.8544, 0.2796, 0.855, 0.2793, 0.8553, 0.2778, 0.8524, 0.2781, 0.8523, 0.2796, 0.855, 0.2787, 0.8521, 0.2802, 0.8541, 0.28, 0.8544, 0.2785, 0.8522, 0.2778, 0.8524, 0.2773, 0.8492, 0.2776, 0.8492, 0.2781, 0.8523, 0.2612, 0.8495, 0.2619, 0.8496, 0.2618, 0.8528, 0.2613, 0.8528, 0.2622, 0.8559, 0.261, 0.8529, 0.2613, 0.8528, 0.2624, 0.8556, 0.2932, 0.8323, 0.2927, 0.8323, 0.2927, 0.829, 0.2932, 0.8289, 0.292, 0.8259, 0.2925, 0.8256, 0.2932, 0.8289, 0.2927, 0.829, 0.2632, 0.8548, 0.263, 0.8551, 0.2618, 0.8528, 0.262, 0.8527, 0.261, 0.8529, 0.2609, 0.8495, 0.2612, 0.8495, 0.2613, 0.8528, 0.2829, 0.856, 0.283, 0.8555, 0.2862, 0.8559, 0.2862, 0.8565, 0.2796, 0.855, 0.28, 0.8544, 0.283, 0.8555, 0.2829, 0.856, 0.2652, 0.8567, 0.2653, 0.8562, 0.2683, 0.856, 0.2683, 0.8567, 0.2624, 0.8556, 0.263, 0.8551, 0.2653, 0.8562, 0.2652, 0.8567, 0.2898, 0.8241, 0.2897, 0.8245, 0.2867, 0.8243, 0.2867, 0.8238, 0.2925, 0.8256, 0.292, 0.8259, 0.2897, 0.8245, 0.2898, 0.8241, 0.2632, 0.8548, 0.2653, 0.856, 0.2653, 0.8562, 0.263, 0.8551, 0.2684, 0.857, 0.2652, 0.857, 0.2652, 0.8567, 0.2683, 0.8567, 0.2899, 0.8238, 0.2928, 0.8253, 0.2925, 0.8256, 0.2898, 0.8241, 0.283, 0.8553, 0.2862, 0.8556, 0.2862, 0.8559, 0.283, 0.8555, 0.2867, 0.8235, 0.2899, 0.8238, 0.2898, 0.8241, 0.2867, 0.8238, 0.2802, 0.8541, 0.283, 0.8553, 0.283, 0.8555, 0.28, 0.8544, 0.2828, 0.8563, 0.2793, 0.8553, 0.2796, 0.855, 0.2829, 0.856, 0.2862, 0.8568, 0.2828, 0.8563, 0.2829, 0.856, 0.2862, 0.8565, 0.2897, 0.8247, 0.2867, 0.8247, 0.2867, 0.8243, 0.2897, 0.8245, 0.2916, 0.8262, 0.292, 0.8259, 0.2927, 0.829, 0.2925, 0.829, 0.2702, 0.953, 0.2734, 0.9553, 0.2736, 0.9755, 0.2703, 0.9779])
me_cube.materials.append(mat_carry_vault_material)
me_cube.use_mirror_vertex_groups = False
me_cube.update()

# ---- objects
ob_mesh = bpy.data.objects.new('Mesh', me_cube)

# ---- transforms, parenting, visibility, modifiers, constraints
ob_mesh.location = (0.0, 0.0, 0.0)
ob_mesh.lock_rotations_4d = False
ob_mesh.empty_display_type = 'ARROWS'
ob_mesh.lineart.crease_threshold = 0.0

# ---- collection membership
col_collection.objects.link(ob_mesh)

# ---- scene / render settings (as saved in the file)
scene.frame_start = 1; scene.frame_end = 250; scene.frame_set(1)
scene.render.engine = 'BLENDER_EEVEE_NEXT'
scene.cycles.sampling_pattern = 'TABULATED_SOBOL'
scene.cycles.use_light_tree = False
scene.view_settings.view_transform = 'Filmic'
bpy.context.view_layer.update()

# ---- added for rendering (the .blend has no active camera and no usable light): camera, sun
cam_auto = bpy.data.cameras.new('AutoCamera')
cam_auto.lens = 50.0
cam_auto.sensor_width = 36.0
cam_auto.clip_end = 1000.0
ob_auto_camera = bpy.data.objects.new('AutoCamera', cam_auto)
scene.collection.objects.link(ob_auto_camera)
ob_auto_camera.location = (1.71108, -2.05382, 0.869215)
ob_auto_camera.rotation_euler = (1.09748, -7.21219e-08, 0.694738)
scene.camera = ob_auto_camera
light_auto_sun = bpy.data.lights.new('AutoSun', 'SUN')
light_auto_sun.energy = 3.0
light_auto_sun.angle = 0.0523599
ob_auto_sun = bpy.data.objects.new('AutoSun', light_auto_sun)
scene.collection.objects.link(ob_auto_sun)
ob_auto_sun.rotation_euler = (0.872665, 0.174533, 0.523599)
bpy.context.view_layer.update()
